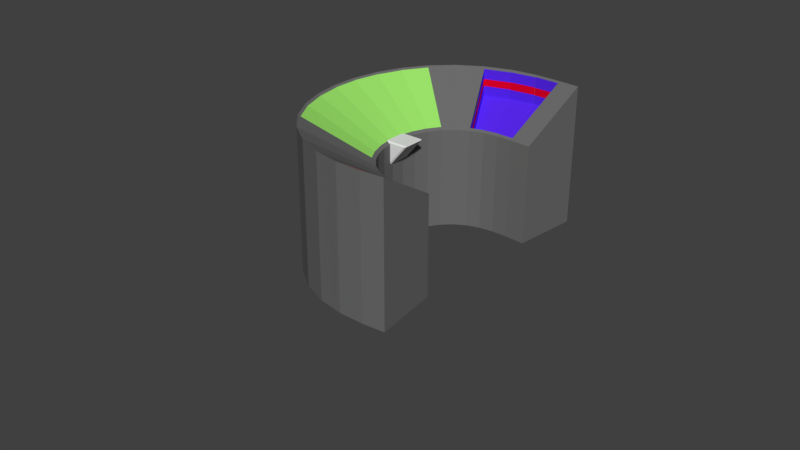 # Source: Console_New.blend  (saved by Blender 2.79.0; exported with 4.5.12 LTS)
import bpy
from mathutils import Matrix  # noqa: F401  (used for matrix-valued properties, if any)

bpy.ops.wm.read_factory_settings(use_empty=True)
scene = bpy.context.scene
scene.name = 'Scene'

# ---- collections
col_collection_1 = bpy.data.collections.new('Collection 1'); scene.collection.children.link(col_collection_1)

# ---- materials (node trees are filled in below, after node groups)
mat_console = bpy.data.materials.new('Console')
mat_console.alpha_threshold = 0.0
mat_console.use_transparent_shadow = False
mat_console.diffuse_color = (0.1523, 0.1523, 0.1523, 1.0)
mat_console.roughness = 0.5
mat_detail1 = bpy.data.materials.new('Detail1')
mat_detail1.alpha_threshold = 0.0
mat_detail1.use_transparent_shadow = False
mat_detail1.diffuse_color = (0.339, 0.8, 0.1477, 1.0)
mat_detail1.roughness = 0.5
mat_detail2 = bpy.data.materials.new('Detail2')
mat_detail2.alpha_threshold = 0.0
mat_detail2.use_transparent_shadow = False
mat_detail2.diffuse_color = (0.09717, 0.021, 0.8, 1.0)
mat_detail2.roughness = 0.5
mat_detail3 = bpy.data.materials.new('Detail3')
mat_detail3.alpha_threshold = 0.0
mat_detail3.use_transparent_shadow = False
mat_detail3.diffuse_color = (0.8, 0.01147, 0.0, 1.0)
mat_detail3.roughness = 0.5
mat_glowred = bpy.data.materials.new('GlowRed')
mat_glowred.alpha_threshold = 0.0
mat_glowred.use_transparent_shadow = False
mat_glowred.diffuse_color = (0.8, 0.0, 0.02013, 1.0)
mat_glowred.roughness = 0.5

# ---- material node trees

# ---- world
world_world = bpy.data.worlds.new('World'); scene.world = world_world
world_world.color = (0.05088, 0.05088, 0.05088)
world_world.use_sun_shadow = False
world_world.sun_shadow_jitter_overblur = 0.0
world_world.cycles.sampling_method = 'MANUAL'

# ---- meshes
me_cube_002 = bpy.data.meshes.new('Cube.002')
me_cube_002.from_pydata([(-1.0, -1.0, -1.0), (-1.0, -1.0, 1.0), (-1.0, 1.0, -1.0), (-1.0, 1.0, 1.0), (-0.6657, -1.0, -1.0), (1.0, -1.0, 1.0), (-0.6657, 1.0, -1.0), (1.0, 1.0, 1.0)], [], [(0, 1, 3, 2), (2, 3, 7, 6), (6, 7, 5, 4), (4, 5, 1, 0), (2, 6, 4, 0), (7, 3, 1, 5)])
_uv = me_cube_002.uv_layers.new(name='UVMap')
_uv.uv.foreach_set('vector', [0.6667, 0.8304, 0.3333, 0.8304, 0.3333, 0.4152, 0.6667, 0.4152, 0.3333, 0.5848, 0.3333, 1.0, 0.0, 1.0, 0.2776, 0.5848, 1.987e-07, 0.5404, 0.0, 1.732e-07, 0.3333, 0.0, 0.3333, 0.5404, 0.611, 0.4152, 0.3333, 4.95e-08, 0.6667, 0.0, 0.6667, 0.4152, 2.086e-07, 0.5848, 1.987e-07, 0.5404, 0.3333, 0.5404, 0.3333, 0.5848, 1.0, 0.0, 1.0, 0.4152, 0.6667, 0.4152, 0.6667, 6.187e-08])
me_cube_002.use_remesh_preserve_volume = False
me_cube_002.use_remesh_preserve_attributes = False
me_cube_002.use_mirror_vertex_groups = False
me_cube_002.update()
me_cube = bpy.data.meshes.new('Cube')
me_cube.from_pydata([(2.428, -2.155, -1.024), (2.429, -2.155, 0.6344), (2.197, -2.197, -1.023), (2.198, -2.197, 0.6346), (2.533, -4.076, -1.024), (2.534, -4.076, 1.319), (2.244, -4.13, -1.023), (2.245, -4.13, 1.319), (2.197, -2.197, -1.023), (2.198, -2.197, 0.6346), (2.007, -2.184, -1.023), (2.008, -2.184, 0.6348), (2.244, -4.13, -1.023), (2.245, -4.13, 1.319), (1.92, -4.11, -1.023), (1.921, -4.11, 1.32), (2.007, -2.184, -1.023), (2.008, -2.184, 0.6348), (1.833, -2.109, -1.023), (1.834, -2.108, 0.635), (1.92, -4.11, -1.023), (1.921, -4.11, 1.32), (1.59, -3.964, -1.023), (1.591, -3.964, 1.32), (1.833, -2.109, -1.023), (1.834, -2.108, 0.635), (1.679, -1.964, -1.023), (1.68, -1.964, 0.6351), (1.59, -3.964, -1.023), (1.591, -3.964, 1.32), (1.27, -3.662, -1.023), (1.271, -3.662, 1.32), (1.679, -1.964, -1.023), (1.68, -1.964, 0.6351), (1.546, -1.752, -1.023), (1.547, -1.751, 0.6352), (1.27, -3.662, -1.023), (1.271, -3.662, 1.32), (0.9834, -3.204, -1.022), (0.984, -3.203, 1.32), (1.546, -1.752, -1.023), (1.547, -1.751, 0.6352), (1.436, -1.475, -1.023), (1.437, -1.474, 0.6352), (0.9834, -3.204, -1.022), (0.984, -3.203, 1.32), (0.749, -2.616, -1.022), (0.7494, -2.615, 1.321), (1.436, -1.475, -1.023), (1.437, -1.474, 0.6352), (1.351, -1.14, -1.023), (1.351, -1.138, 0.6351), (0.749, -2.616, -1.022), (0.7494, -2.615, 1.321), (0.5765, -1.943, -1.022), (0.5767, -1.941, 1.32), (1.351, -1.14, -1.023), (1.351, -1.138, 0.6351), (1.293, -0.7589, -1.023), (1.293, -0.7561, 0.635), (0.5765, -1.943, -1.022), (0.5767, -1.941, 1.32), (0.4665, -1.22, -1.023), (0.4665, -1.217, 1.32), (1.293, -0.7589, -1.023), (1.293, -0.7561, 0.635), (1.265, -0.3504, -1.023), (1.265, -0.3464, 0.6347), (0.4665, -1.22, -1.023), (0.4665, -1.217, 1.32), (0.416, -0.4729, -1.023), (0.416, -0.4689, 1.32), (1.265, -0.3504, -1.023), (1.265, -0.3464, 0.6347), (1.269, 0.06565, -1.024), (1.269, 0.07118, 0.6343), (0.416, -0.4729, -1.023), (0.416, -0.4689, 1.32), (0.4236, 0.2799, -1.024), (0.4235, 0.2854, 1.319), (1.269, 0.06565, -1.024), (1.269, 0.07118, 0.6343), (1.305, 0.4676, -1.024), (1.306, 0.475, 0.6337), (0.4236, 0.2799, -1.024), (0.4235, 0.2854, 1.319), (0.4903, 1.023, -1.025), (0.4905, 1.03, 1.318), (1.305, 0.4676, -1.024), (1.306, 0.475, 0.6337), (1.371, 0.8356, -1.025), (1.372, 0.8451, 0.6331), (0.4903, 1.023, -1.025), (0.4905, 1.03, 1.318), (0.6182, 1.737, -1.026), (0.6188, 1.746, 1.317), (1.371, 0.8356, -1.025), (1.372, 0.8451, 0.6331), (1.464, 1.153, -1.026), (1.465, 1.164, 0.6323), (0.6182, 1.737, -1.026), (0.6188, 1.746, 1.317), (0.8099, 2.391, -1.028), (0.8111, 2.403, 1.315), (1.464, 1.153, -1.026), (1.465, 1.164, 0.6323), (1.58, 1.408, -1.027), (1.582, 1.422, 0.6314), (0.8099, 2.391, -1.028), (0.8111, 2.403, 1.315), (1.063, 2.945, -1.03), (1.065, 2.959, 1.313), (1.58, 1.408, -1.027), (1.582, 1.422, 0.6314), (1.719, 1.598, -1.028), (1.722, 1.614, 0.6304), (1.063, 2.945, -1.03), (1.065, 2.959, 1.313), (1.363, 3.357, -1.032), (1.367, 3.372, 1.311), (1.719, 1.598, -1.028), (1.722, 1.614, 0.6304), (1.879, 1.72, -1.029), (1.884, 1.736, 0.6293), (1.363, 3.357, -1.032), (1.367, 3.372, 1.311), (1.689, 3.607, -1.034), (1.694, 3.624, 1.309), (1.879, 1.72, -1.029), (1.884, 1.736, 0.6293), (2.058, 1.773, -1.03), (2.065, 1.79, 0.628), (1.689, 3.607, -1.034), (1.694, 3.624, 1.309), (2.018, 3.707, -1.037), (2.025, 3.724, 1.306), (2.058, 1.773, -1.03), (2.065, 1.79, 0.628), (2.252, 1.766, -1.031), (2.259, 1.783, 0.6267), (2.018, 3.707, -1.037), (2.025, 3.724, 1.306), (2.342, 3.691, -1.039), (2.349, 3.708, 1.304), (2.252, 1.766, -1.031), (2.259, 1.783, 0.6267), (2.515, 1.728, -1.033), (2.522, 1.746, 0.6249), (2.342, 3.691, -1.039), (2.349, 3.708, 1.304), (2.605, 3.654, -1.041), (2.612, 3.671, 1.302), (1.333, 0.8818, -1.025), (1.333, 0.8913, 0.6681), (1.264, 0.4961, -1.024), (1.264, 0.5035, 0.6688), (1.264, 0.496, -1.024), (1.264, 0.5033, 0.6686), (1.226, 0.07657, -1.024), (1.226, 0.0821, 0.6692), (1.226, 0.07667, -1.024), (1.226, 0.0822, 0.6695), (1.221, -0.3567, -1.023), (1.221, -0.3527, 0.6699), (1.221, -0.3567, -1.023), (1.221, -0.3527, 0.67), (1.25, -0.7827, -1.023), (1.25, -0.7799, 0.6703), (1.251, -0.7822, -1.023), (1.251, -0.7794, 0.6696), (1.312, -1.18, -1.023), (1.312, -1.179, 0.6698), (1.431, 1.215, -1.026), (1.432, 1.227, 0.6669), (1.333, 0.8812, -1.025), (1.334, 0.8907, 0.6677), (0.498, -1.199, 1.294), (0.6061, -1.912, -1.022), (0.498, -1.202, -1.023), (0.6062, -1.91, 1.294), (0.454, 0.2777, 1.294), (0.4465, -0.4685, -1.023), (0.454, 0.2722, -1.024), (0.4465, -0.4645, 1.295), (0.449, -0.4641, 1.293), (0.4986, -1.202, -1.023), (0.449, -0.4681, -1.023), (0.4986, -1.199, 1.293), (0.5187, 1.011, 1.294), (0.4528, 0.2725, -1.024), (0.5185, 1.004, -1.025), (0.4528, 0.278, 1.295), (0.6464, 1.713, 1.291), (0.5203, 1.003, -1.025), (0.6459, 1.703, -1.026), (0.5204, 1.01, 1.293), (0.8334, 2.361, 1.292), (0.6439, 1.706, -1.026), (0.8321, 2.349, -1.028), (0.6444, 1.715, 1.293), (1.321, 2.176, -1.028), (1.324, 2.19, 0.9722), (1.137, 1.772, -1.027), (1.138, 1.784, 0.9736), (0.4528, 0.278, 1.295), (1.226, 0.0821, 0.6692), (1.264, 0.5033, 0.6686), (0.5187, 1.011, 1.294), (1.311, -1.181, -1.023), (1.311, -1.179, 0.6704), (1.401, -1.534, -1.023), (1.401, -1.533, 0.6705), (0.6045, -1.912, 1.296), (0.7737, -2.575, -1.022), (0.6043, -1.914, -1.022), (0.7741, -2.574, 1.296), (2.339, 3.622, -1.039), (2.346, 3.639, 1.28), (2.02, 3.638, -1.036), (2.026, 3.655, 1.282), (2.256, 1.839, -1.032), (2.063, 1.864, 0.6538), (2.263, 1.856, 0.6524), (2.057, 1.846, -1.03), (2.02, 3.63, -1.036), (2.026, 3.648, 1.279), (1.697, 3.532, -1.034), (1.701, 3.549, 1.282), (2.057, 1.852, -1.03), (1.876, 1.813, 0.6569), (2.063, 1.869, 0.6556), (1.871, 1.797, -1.029), (1.697, 3.528, -1.034), (1.702, 3.545, 1.28), (1.378, 3.283, -1.032), (1.382, 3.299, 1.282), (1.871, 1.799, -1.029), (1.707, 1.688, 0.659), (1.876, 1.816, 0.6578), (1.704, 1.672, -1.028), (1.923, -4.034, -1.023), (1.924, -4.034, 1.293), (2.242, -4.054, -1.023), (2.243, -4.054, 1.293), (2.003, -2.273, -1.023), (2.2, -2.286, 0.6661), (2.004, -2.273, 0.6662), (2.199, -2.286, -1.023), (2.199, -2.282, -1.023), (2.2, -2.282, 0.6648), (2.433, -2.24, -1.024), (2.434, -2.24, 0.6645), (2.243, -4.048, 1.29), (2.529, -3.995, -1.024), (2.242, -4.048, -1.023), (2.53, -3.995, 1.29), (2.395, -2.161, -1.024), (2.396, -2.161, 0.6344), (2.492, -4.084, -1.024), (2.493, -4.084, 1.319), (2.4, -2.246, 0.6646), (2.399, -2.246, -1.024), (2.489, -4.002, 1.29), (2.488, -4.003, -1.024), (2.263, 1.856, 0.6524), (2.346, 3.639, 1.28), (2.026, 3.655, 1.282), (2.063, 1.864, 0.6538), (2.063, 1.869, 0.6556), (2.026, 3.648, 1.279), (1.701, 3.549, 1.282), (1.876, 1.813, 0.6569), (1.876, 1.816, 0.6578), (1.702, 3.545, 1.28), (1.382, 3.299, 1.282), (1.707, 1.688, 0.659), (2.263, 1.856, 0.6524), (2.346, 3.639, 1.28), (2.026, 3.655, 1.282), (2.063, 1.864, 0.6538), (2.063, 1.869, 0.6556), (2.026, 3.648, 1.279), (1.701, 3.549, 1.282), (1.876, 1.813, 0.6569), (1.876, 1.816, 0.6578), (1.702, 3.545, 1.28), (1.382, 3.299, 1.282), (1.707, 1.688, 0.659), (2.263, 1.856, 0.6524), (2.346, 3.639, 1.28), (2.026, 3.655, 1.282), (2.063, 1.864, 0.6538), (2.063, 1.869, 0.6556), (2.026, 3.648, 1.279), (1.701, 3.549, 1.282), (1.876, 1.813, 0.6569), (1.876, 1.816, 0.6578), (1.702, 3.545, 1.28), (1.382, 3.299, 1.282), (1.707, 1.688, 0.659), (2.263, 1.856, 0.6524), (2.346, 3.639, 1.28), (2.026, 3.655, 1.282), (2.063, 1.864, 0.6538), (2.063, 1.869, 0.6556), (2.026, 3.648, 1.279), (1.701, 3.549, 1.282), (1.876, 1.813, 0.6569), (1.876, 1.816, 0.6578), (1.702, 3.545, 1.28), (1.382, 3.299, 1.282), (1.707, 1.688, 0.659), (2.263, 1.856, 0.2018), (2.346, 3.639, 0.8292), (2.026, 3.655, 0.8314), (2.063, 1.864, 0.2032), (2.063, 1.869, 0.2037), (2.026, 3.648, 0.8275), (1.701, 3.549, 0.8298), (1.876, 1.813, 0.205), (1.876, 1.816, 0.2058), (1.702, 3.545, 0.8282), (1.382, 3.299, 0.8304), (1.707, 1.688, 0.207), (1.541, 2.477, -1.03), (1.784, 2.663, -1.032), (1.544, 2.493, 0.9707), (1.544, 2.493, 0.9707), (1.544, 2.493, 0.9707), (1.544, 2.493, 0.9707), (1.544, 2.493, 0.9707), (1.789, 2.68, 0.517), (1.544, 2.493, 0.5187), (1.701, 3.549, 1.111), (2.026, 3.648, 1.108), (2.026, 3.648, 0.9813), (1.701, 3.549, 0.9835), (1.707, 1.688, 0.4881), (1.382, 3.299, 1.112), (1.702, 3.545, 1.109), (1.876, 1.816, 0.4869), (1.544, 2.493, 0.7998), (1.707, 1.688, 0.3692), (1.702, 3.545, 0.9904), (1.544, 2.493, 0.6809), (1.382, 3.299, 0.9926), (1.876, 1.816, 0.368), (2.063, 1.864, 0.4802), (2.026, 3.655, 0.9757), (2.346, 3.639, 0.9735), (2.263, 1.856, 0.4788), (2.026, 3.655, 1.102), (2.263, 1.856, 0.5656), (2.063, 1.864, 0.567), (2.346, 3.639, 1.1)], [], [(256, 2, 3, 257), (254, 6, 7, 252), (258, 4, 5, 259), (250, 0, 1, 251), (263, 253, 4, 258), (260, 251, 1, 257), (8, 10, 11, 9), (240, 14, 15, 241), (14, 12, 13, 15), (247, 8, 9, 245), (240, 242, 12, 14), (246, 245, 9, 11), (16, 18, 19, 17), (18, 22, 23, 19), (22, 20, 21, 23), (20, 16, 17, 21), (18, 16, 20, 22), (23, 21, 17, 19), (24, 26, 27, 25), (26, 30, 31, 27), (30, 28, 29, 31), (28, 24, 25, 29), (26, 24, 28, 30), (31, 29, 25, 27), (32, 34, 35, 33), (34, 38, 39, 35), (38, 36, 37, 39), (36, 32, 33, 37), (34, 32, 36, 38), (39, 37, 33, 35), (40, 42, 43, 41), (42, 46, 47, 43), (46, 44, 45, 47), (44, 40, 41, 45), (42, 40, 44, 46), (47, 45, 41, 43), (48, 50, 51, 49), (214, 54, 55, 212), (54, 52, 53, 55), (210, 48, 49, 211), (214, 213, 52, 54), (209, 211, 49, 51), (56, 58, 59, 57), (178, 62, 63, 176), (62, 60, 61, 63), (170, 56, 57, 171), (178, 177, 60, 62), (169, 171, 57, 59), (64, 66, 67, 65), (186, 70, 71, 184), (70, 68, 69, 71), (166, 64, 65, 167), (186, 185, 68, 70), (165, 167, 65, 67), (72, 74, 75, 73), (182, 78, 79, 180), (78, 76, 77, 79), (162, 72, 73, 163), (182, 181, 76, 78), (161, 163, 73, 75), (80, 82, 83, 81), (190, 86, 87, 188), (86, 84, 85, 87), (158, 80, 81, 159), (190, 189, 84, 86), (157, 159, 81, 83), (88, 90, 91, 89), (194, 94, 95, 192), (94, 92, 93, 95), (154, 88, 89, 155), (194, 193, 92, 94), (153, 155, 89, 91), (96, 98, 99, 97), (198, 102, 103, 196), (102, 100, 101, 103), (174, 96, 97, 175), (198, 197, 100, 102), (173, 175, 97, 99), (104, 106, 107, 105), (200, 110, 111, 201), (110, 108, 109, 111), (202, 104, 105, 203), (200, 202, 108, 110), (201, 203, 105, 107), (112, 114, 115, 113), (114, 118, 119, 115), (118, 116, 117, 119), (116, 112, 113, 117), (114, 112, 116, 118), (119, 117, 113, 115), (120, 122, 123, 121), (232, 126, 127, 233), (126, 124, 125, 127), (239, 120, 121, 237), (232, 234, 124, 126), (238, 237, 121, 123), (128, 130, 131, 129), (224, 134, 135, 225), (134, 132, 133, 135), (231, 128, 129, 229), (224, 226, 132, 134), (230, 229, 129, 131), (136, 138, 139, 137), (216, 142, 143, 217), (142, 140, 141, 143), (223, 136, 137, 221), (216, 218, 140, 142), (222, 221, 137, 139), (144, 146, 147, 145), (146, 150, 151, 147), (150, 148, 149, 151), (148, 144, 145, 149), (146, 144, 148, 150), (151, 149, 145, 147), (192, 195, 155, 153), (90, 88, 154, 152), (193, 154, 155, 195), (90, 152, 153, 91), (159, 157, 206, 205), (82, 80, 158, 156), (189, 158, 159, 191), (82, 156, 157, 83), (180, 183, 163, 161), (74, 72, 162, 160), (181, 162, 163, 183), (74, 160, 161, 75), (184, 187, 167, 165), (66, 64, 166, 164), (185, 166, 167, 187), (66, 164, 165, 67), (176, 179, 171, 169), (58, 56, 170, 168), (177, 170, 171, 179), (58, 168, 169, 59), (196, 199, 175, 173), (98, 96, 174, 172), (197, 174, 175, 199), (98, 172, 173, 99), (60, 177, 179, 61), (63, 61, 179, 176), (168, 170, 177, 178), (168, 178, 176, 169), (76, 181, 183, 77), (79, 77, 183, 180), (160, 162, 181, 182), (160, 182, 180, 161), (68, 185, 187, 69), (71, 69, 187, 184), (164, 166, 185, 186), (164, 186, 184, 165), (84, 189, 191, 85), (87, 85, 191, 188), (156, 158, 189, 190), (156, 190, 188, 157), (92, 193, 195, 93), (95, 93, 195, 192), (152, 154, 193, 194), (152, 194, 192, 153), (100, 197, 199, 101), (103, 101, 199, 196), (172, 174, 197, 198), (172, 198, 196, 173), (111, 109, 203, 201), (106, 104, 202, 200), (108, 202, 203, 109), (106, 200, 201, 107), (207, 204, 205, 206), (157, 188, 207, 206), (191, 159, 205, 204), (188, 191, 204, 207), (212, 215, 211, 209), (50, 48, 210, 208), (213, 210, 211, 215), (50, 208, 209, 51), (52, 213, 215, 53), (55, 53, 215, 212), (208, 210, 213, 214), (208, 214, 212, 209), (143, 141, 219, 217), (220, 223, 218, 216), (140, 218, 219, 141), (220, 216, 217, 222), (138, 220, 222, 139), (138, 136, 223, 220), (219, 221, 267, 266), (135, 133, 227, 225), (228, 231, 226, 224), (132, 226, 227, 133), (130, 228, 230, 131), (130, 128, 231, 228), (233, 235, 274, 273), (127, 125, 235, 233), (325, 324, 234, 232), (124, 234, 235, 125), (122, 236, 238, 123), (122, 120, 239, 236), (237, 238, 272, 275), (324, 239, 237, 326), (15, 13, 243, 241), (244, 247, 242, 240), (12, 242, 243, 13), (244, 240, 241, 246), (10, 244, 246, 11), (10, 8, 247, 244), (241, 243, 245, 246), (242, 247, 245, 243), (262, 255, 251, 260), (256, 0, 250, 261), (253, 250, 251, 255), (2, 248, 249, 3), (4, 253, 255, 5), (259, 5, 255, 262), (261, 250, 253, 263), (248, 254, 252, 249), (248, 261, 263, 254), (7, 259, 262, 252), (2, 256, 261, 248), (252, 262, 260, 249), (249, 260, 257, 3), (254, 263, 258, 6), (6, 258, 259, 7), (0, 256, 257, 1), (269, 270, 282, 281), (272, 273, 285, 284), (265, 266, 278, 277), (238, 233, 273, 272), (229, 230, 268, 271), (225, 227, 270, 269), (230, 225, 269, 268), (326, 237, 275, 327), (221, 222, 264, 267), (217, 219, 266, 265), (222, 217, 265, 264), (227, 229, 271, 270), (284, 285, 297, 296), (277, 278, 290, 289), (287, 284, 296, 299), (266, 267, 279, 278), (273, 274, 286, 285), (270, 271, 283, 282), (267, 264, 276, 279), (327, 275, 287, 328), (264, 265, 277, 276), (271, 268, 280, 283), (268, 269, 281, 280), (275, 272, 284, 287), (289, 290, 302, 301), (299, 296, 308, 311), (292, 293, 305, 304), (281, 282, 294, 293), (278, 279, 291, 290), (285, 286, 298, 297), (282, 283, 295, 294), (279, 276, 288, 291), (328, 287, 299, 329), (276, 277, 289, 288), (283, 280, 292, 295), (280, 281, 293, 292), (344, 342, 323, 332), (296, 297, 309, 308), (293, 294, 306, 305), (290, 291, 303, 302), (297, 298, 310, 309), (294, 295, 307, 306), (291, 288, 300, 303), (329, 299, 311, 330), (288, 289, 301, 300), (295, 292, 304, 307), (313, 314, 315, 312), (350, 349, 313, 312), (347, 350, 312, 315), (349, 348, 314, 313), (317, 318, 319, 316), (307, 304, 316, 319), (335, 336, 318, 317), (331, 332, 323, 320), (342, 346, 320, 323), (343, 345, 322, 321), (321, 322, 332, 331), (298, 329, 330, 310), (345, 344, 332, 322), (286, 328, 329, 298), (274, 327, 328, 286), (235, 326, 327, 274), (234, 324, 326, 235), (236, 239, 324, 325), (305, 306, 333, 334), (334, 333, 336, 335), (310, 330, 341, 338), (309, 310, 338, 339), (311, 308, 340, 337), (330, 311, 337, 341), (338, 341, 344, 345), (339, 338, 345, 343), (337, 340, 346, 342), (341, 337, 342, 344), (354, 351, 348, 349), (353, 352, 350, 347), (352, 354, 349, 350), (300, 301, 354, 352), (303, 300, 352, 353), (301, 302, 351, 354)])
me_cube.polygons.foreach_set('material_index', [0, 0, 0, 0, 0, 0, 0, 0, 0, 0, 0, 0, 0, 0, 0, 0, 0, 0, 0, 0, 0, 0, 0, 0, 0, 0, 0, 0, 0, 0, 0, 0, 0, 0, 0, 0, 0, 0, 0, 0, 0, 0, 0, 0, 0, 0, 0, 0, 0, 0, 0, 0, 0, 0, 0, 0, 0, 0, 0, 0, 0, 0, 0, 0, 0, 0, 0, 0, 0, 0, 0, 0, 0, 0, 0, 0, 0, 0, 0, 0, 0, 0, 0, 0, 0, 0, 0, 0, 0, 0, 0, 0, 0, 0, 0, 0, 0, 0, 0, 0, 0, 0, 0, 0, 0, 0, 0, 0, 0, 0, 0, 0, 0, 0, 1, 0, 0, 0, 0, 0, 0, 0, 1, 0, 0, 0, 1, 0, 0, 0, 1, 0, 0, 0, 1, 0, 0, 0, 0, 0, 0, 0, 0, 0, 0, 0, 0, 0, 0, 0, 0, 0, 0, 0, 0, 0, 0, 0, 0, 0, 0, 0, 0, 0, 0, 0, 1, 0, 0, 0, 1, 0, 0, 0, 0, 0, 0, 0, 0, 0, 0, 2, 0, 0, 0, 0, 0, 0, 0, 0, 0, 0, 0, 0, 0, 0, 0, 0, 0, 0, 0, 0, 0, 0, 3, 0, 0, 0, 0, 0, 0, 0, 0, 0, 0, 0, 0, 3, 0, 0, 0, 0, 0, 0, 0, 0, 0, 0, 0, 0, 0, 0, 0, 0, 0, 0, 0, 0, 0, 0, 0, 0, 0, 0, 0, 0, 0, 0, 0, 0, 0, 0, 0, 0, 0, 0, 0, 0, 2, 0, 0, 0, 0, 0, 0, 0, 0, 0, 2, 0, 2, 2, 2, 2, 2, 2, 2, 2, 2, 0, 2, 0, 0, 0, 0, 0, 2, 4, 2, 2, 2, 2, 4, 4, 2, 4, 4, 2, 0, 0, 2, 2])
_uv = me_cube.uv_layers.new(name='UVMap')
_uv.uv.foreach_set('vector', [0.992, 0.4415, 0.984, 0.4415, 0.984, 0.3263, 0.992, 0.3263, 0.3724, 0.1634, 0.4061, 0.1634, 0.4061, 0.3263, 0.3724, 0.3144, 0.9541, 0.4891, 0.9444, 0.4891, 0.9444, 0.3263, 0.9541, 0.3263, 0.2036, 0.4897, 0.1365, 0.4897, 0.1365, 0.3744, 0.2036, 0.3506, 0.9744, 0.3614, 0.9648, 0.3629, 0.9637, 0.3295, 0.9739, 0.3279, 0.9881, 0.2228, 0.9795, 0.2199, 0.9815, 0.163, 0.9891, 0.1655, 0.05301, 1.0, 0.03975, 0.9999, 0.03975, 0.8847, 0.05301, 0.8847, 0.4731, 0.1634, 0.5401, 0.1634, 0.5401, 0.3263, 0.4731, 0.3025, 0.9325, 0.163, 0.955, 0.163, 0.955, 0.3258, 0.9325, 0.3258, 0.3065, 0.1629, 0.2728, 0.1629, 0.2728, 0.0476, 0.3065, 0.0357, 0.9728, 0.557, 0.9549, 0.5566, 0.9502, 0.4896, 0.9728, 0.49, 0.978, 0.08704, 0.9931, 0.08833, 0.9931, 0.1171, 0.9803, 0.1161, 0.4052, 0.8774, 0.3928, 0.8773, 0.3928, 0.7621, 0.4052, 0.7621, 0.5379, 0.4896, 0.6667, 0.4896, 0.6667, 0.6525, 0.5379, 0.6049, 0.9009, 0.4896, 0.9252, 0.4896, 0.9252, 0.6525, 0.9009, 0.6525, 0.5412, 0.1629, 0.4075, 0.1629, 0.4075, 0.0476, 0.5412, 0.0, 0.9256, 0.8158, 0.938, 0.8205, 0.938, 0.9546, 0.9146, 0.9455, 0.9899, 0.9306, 0.9663, 0.9329, 0.9775, 0.817, 0.9899, 0.8159, 0.8299, 0.9312, 0.8188, 0.9312, 0.8187, 0.8159, 0.8299, 0.8159, 0.6672, 0.3263, 0.7847, 0.3263, 0.7847, 0.4891, 0.6672, 0.4415, 0.8965, 0.3263, 0.9217, 0.3263, 0.9217, 0.4891, 0.8965, 0.4892, 0.6672, 0.4891, 0.5389, 0.4891, 0.5389, 0.3739, 0.6672, 0.3263, 0.7563, 0.8158, 0.7683, 0.8244, 0.7683, 0.9545, 0.7435, 0.9366, 0.9458, 0.01259, 0.9713, 0.0, 0.9713, 0.1147, 0.959, 0.1207, 0.01531, 0.653, 2.396e-05, 0.653, 0.0, 0.5377, 0.0153, 0.5377, 0.4053, 0.4896, 0.5053, 0.4896, 0.5053, 0.6525, 0.4053, 0.6049, 0.5053, 0.4896, 0.5379, 0.4896, 0.5379, 0.6525, 0.5053, 0.6525, 0.1319, 0.653, 0.01531, 0.653, 0.0153, 0.5377, 0.1319, 0.4901, 0.9022, 0.8158, 0.9146, 0.828, 0.9146, 0.9495, 0.8877, 0.9231, 0.1862, 0.8361, 0.2149, 0.8159, 0.2149, 0.9248, 0.2016, 0.9342, 0.6806, 0.1628, 0.6609, 0.1628, 0.6608, 0.04757, 0.6806, 0.04757, 0.5413, 3.272e-05, 0.6194, 0.0, 0.6194, 0.1629, 0.5412, 0.1153, 0.6194, 0.0, 0.6608, 4.84e-06, 0.6608, 0.1629, 0.6194, 0.1629, 0.7794, 0.1629, 0.6806, 0.1628, 0.6806, 0.04757, 0.7794, 0.0, 0.9183, 0.163, 0.9325, 0.1781, 0.9325, 0.2864, 0.9024, 0.2542, 0.8304, 0.8407, 0.8632, 0.8158, 0.8632, 0.9151, 0.8478, 0.9269, 0.02375, 0.8158, 7.262e-05, 0.8158, 0.0, 0.7005, 0.02373, 0.7005, 0.7075, 0.653, 0.7211, 0.653, 0.721, 0.8158, 0.7075, 0.8039, 0.7211, 0.653, 0.7684, 0.653, 0.7684, 0.8158, 0.721, 0.8158, 0.06213, 0.8158, 0.02375, 0.8158, 0.02373, 0.7005, 0.06212, 0.6768, 0.4501, 0.8723, 0.4803, 0.902, 0.4803, 0.9252, 0.4458, 0.8912, 0.5962, 0.8785, 0.6246, 0.8596, 0.6246, 0.9035, 0.6057, 0.9161, 0.1633, 0.8159, 0.1366, 0.8159, 0.1365, 0.7006, 0.1633, 0.7006, 0.894, 2.992e-06, 0.8962, 0.0, 0.8962, 0.1629, 0.894, 0.1611, 0.8877, 0.653, 0.9384, 0.653, 0.9384, 0.8158, 0.8877, 0.8158, 0.166, 0.8159, 0.1633, 0.8159, 0.1633, 0.7006, 0.166, 0.6982, 0.406, 0.8762, 0.4458, 0.9065, 0.4458, 0.9094, 0.4053, 0.8786, 0.7144, 0.8194, 0.6881, 0.8234, 0.6893, 0.8197, 0.7144, 0.8158, 0.352, 0.9313, 0.3234, 0.9313, 0.3233, 0.8161, 0.352, 0.8161, 0.7923, 0.6525, 0.79, 0.6525, 0.79, 0.4896, 0.7923, 0.4914, 0.8443, 0.3263, 0.8965, 0.3263, 0.8965, 0.4891, 0.8442, 0.4892, 0.8515, 0.6523, 0.8488, 0.6523, 0.8488, 0.5371, 0.8515, 0.5346, 0.3233, 0.8223, 0.2722, 0.8184, 0.2713, 0.8161, 0.3233, 0.82, 0.1808, 0.8195, 0.1524, 0.8195, 0.1532, 0.8159, 0.1805, 0.816, 0.2453, 0.9313, 0.2163, 0.9312, 0.2162, 0.816, 0.2453, 0.816, 0.8421, 0.3263, 0.8442, 0.3263, 0.8442, 0.4892, 0.8421, 0.4875, 0.2163, 0.6531, 0.2688, 0.6531, 0.2688, 0.8159, 0.2162, 0.816, 0.8334, 0.8158, 0.8304, 0.8158, 0.8304, 0.7005, 0.8334, 0.6981, 0.2713, 0.9365, 0.323, 0.9365, 0.3233, 0.9386, 0.2708, 0.9386, 0.7897, 0.8815, 0.8187, 0.8816, 0.8187, 0.8852, 0.7909, 0.885, 0.9663, 0.9312, 0.9385, 0.9312, 0.9384, 0.8159, 0.9663, 0.816, 0.8486, 0.163, 0.8506, 0.163, 0.8506, 0.3259, 0.8486, 0.3242, 0.8508, 0.163, 0.9024, 0.163, 0.9024, 0.3258, 0.8506, 0.3259, 0.7825, 0.1629, 0.7794, 0.1629, 0.7794, 0.04763, 0.7825, 0.0452, 0.02705, 0.8825, 0.07761, 0.8744, 0.07761, 0.8765, 0.02624, 0.8847, 0.5591, 0.8897, 0.5867, 0.8964, 0.5867, 0.9001, 0.5602, 0.8937, 0.2713, 0.653, 0.2966, 0.6531, 0.2968, 0.7683, 0.2713, 0.7683, 0.3599, 0.6532, 0.3623, 0.6532, 0.3623, 0.8161, 0.3599, 0.8143, 0.8963, 7.71e-05, 0.9458, 0.0, 0.9458, 0.1629, 0.8962, 0.1629, 0.7716, 0.8159, 0.7684, 0.8159, 0.7684, 0.7007, 0.7716, 0.6982, 0.6633, 0.8186, 0.6253, 0.8504, 0.6246, 0.848, 0.6633, 0.8156, 0.4011, 0.6733, 0.3801, 0.6571, 0.3811, 0.653, 0.4011, 0.6685, 0.5379, 0.6525, 0.5596, 0.6525, 0.5598, 0.7678, 0.538, 0.7677, 0.6453, 0.6528, 0.6484, 0.6528, 0.6484, 0.8156, 0.6453, 0.814, 0.5148, 0.8153, 0.4697, 0.8155, 0.4695, 0.6526, 0.5148, 0.6525, 0.4085, 0.8156, 0.4053, 0.8156, 0.4054, 0.7004, 0.4086, 0.698, 0.5135, 0.819, 0.4809, 0.8524, 0.4803, 0.8496, 0.5135, 0.8156, 0.1348, 0.6738, 0.1172, 0.6576, 0.1181, 0.653, 0.1348, 0.6683, 0.5401, 0.163, 0.5575, 0.163, 0.5578, 0.2783, 0.5403, 0.2782, 0.612, 0.1632, 0.6665, 0.1634, 0.6665, 0.3263, 0.6121, 0.3023, 0.7922, 0.3258, 0.7541, 0.3259, 0.754, 0.1631, 0.7922, 0.163, 0.7103, 0.3261, 0.6665, 0.3263, 0.6666, 0.211, 0.7103, 0.187, 0.7435, 0.8722, 0.7223, 0.8948, 0.7144, 0.8467, 0.7435, 0.8158, 0.3928, 0.8365, 0.3705, 0.8155, 0.3787, 0.7621, 0.3928, 0.7754, 0.0, 0.0, 0.01266, 2.72e-05, 0.01298, 0.1153, 0.0002006, 0.1153, 0.01266, 2.72e-05, 0.1365, 0.000521, 0.1365, 0.1634, 0.01298, 0.1153, 0.2728, 0.1629, 0.2447, 0.1629, 0.2446, 5.896e-05, 0.2728, 0.0, 0.2447, 0.1629, 0.1365, 0.1634, 0.1367, 0.04813, 0.2446, 5.896e-05, 0.02624, 0.9406, 0.01415, 0.9516, 0.0, 0.8398, 0.02624, 0.8159, 0.128, 0.9201, 0.1005, 0.8976, 0.1153, 0.7763, 0.128, 0.7867, 0.352, 0.8161, 0.3618, 0.8161, 0.3618, 0.9313, 0.352, 0.9313, 0.3374, 0.4899, 0.4034, 0.4901, 0.4034, 0.653, 0.3375, 0.6289, 0.9604, 0.8159, 0.9385, 0.8158, 0.9384, 0.653, 0.9604, 0.653, 0.6975, 0.6528, 0.6667, 0.653, 0.667, 0.5377, 0.6978, 0.5257, 0.5378, 0.8816, 0.5197, 0.8927, 0.5135, 0.8307, 0.5378, 0.8156, 0.9502, 0.5315, 0.9347, 0.5228, 0.9379, 0.4896, 0.9502, 0.4965, 0.3929, 0.8774, 0.4047, 0.8774, 0.4047, 0.9926, 0.3928, 0.9927, 0.2039, 0.1637, 0.2713, 0.1639, 0.2713, 0.3268, 0.2041, 0.3027, 0.5376, 0.8154, 0.5149, 0.8153, 0.5148, 0.6525, 0.5376, 0.6525, 0.1695, 0.6529, 0.1365, 0.6531, 0.1368, 0.5378, 0.1697, 0.5258, 0.2684, 0.8832, 0.2505, 0.8882, 0.2453, 0.8225, 0.2684, 0.816, 0.8863, 0.8546, 0.8711, 0.8507, 0.8737, 0.8158, 0.8863, 0.819, 0.02632, 0.8847, 0.03975, 0.8847, 0.03975, 0.9999, 0.02624, 1.0, 0.06684, 0.327, 0.1337, 0.3272, 0.1337, 0.4901, 0.06701, 0.4661, 0.9444, 0.4892, 0.9218, 0.4891, 0.9217, 0.3263, 0.9444, 0.3264, 0.03372, 0.3267, 0.0, 0.3268, 0.0003473, 0.2115, 0.03398, 0.1995, 0.9776, 0.23, 0.9596, 0.23, 0.955, 0.163, 0.9776, 0.163, 0.09958, 0.8513, 0.08419, 0.8515, 0.08638, 0.8159, 0.09958, 0.8159, 0.9788, 0.653, 0.9973, 0.6529, 0.9973, 0.7682, 0.9788, 0.7683, 0.4053, 0.3263, 0.5389, 0.3267, 0.5389, 0.4896, 0.4056, 0.4415, 0.9788, 0.8159, 0.9604, 0.8158, 0.9604, 0.6529, 0.9788, 0.653, 0.4053, 0.4891, 0.2713, 0.4896, 0.2716, 0.3743, 0.4053, 0.3263, 0.9913, 0.6253, 0.9729, 0.6236, 0.9728, 0.4896, 0.9913, 0.4913, 0.6661, 0.7943, 0.6484, 0.7962, 0.6484, 0.6543, 0.6661, 0.6525, 0.4011, 0.7586, 0.363, 0.7291, 0.3801, 0.6571, 0.4011, 0.6733, 0.6633, 0.8973, 0.6434, 0.914, 0.6424, 0.9106, 0.6633, 0.8931, 0.8282, 0.8158, 0.7716, 0.8159, 0.7716, 0.6982, 0.8282, 0.6547, 0.2966, 0.6531, 0.3, 0.6531, 0.3002, 0.7708, 0.2968, 0.7683, 0.5867, 0.8964, 0.5591, 0.8897, 0.5591, 0.8897, 0.5867, 0.8964, 0.04982, 0.8203, 0.07761, 0.8159, 0.07761, 0.8189, 0.04862, 0.8236, 0.8379, 0.1629, 0.7825, 0.1629, 0.7825, 0.0452, 0.8379, 0.001649, 0.7922, 0.163, 0.7952, 0.163, 0.7952, 0.2807, 0.7922, 0.2782, 0.7692, 0.8184, 0.8187, 0.8186, 0.8187, 0.8816, 0.7897, 0.8815, 0.2852, 0.8796, 0.3142, 0.8796, 0.3147, 0.8827, 0.2844, 0.8827, 0.8856, 0.8158, 0.8334, 0.8158, 0.8334, 0.6981, 0.8856, 0.6547, 0.7847, 0.3263, 0.7877, 0.3263, 0.7878, 0.444, 0.7847, 0.4415, 0.186, 0.8821, 0.1372, 0.8821, 0.1524, 0.8195, 0.1808, 0.8195, 0.3233, 0.8796, 0.2949, 0.8775, 0.2936, 0.8743, 0.3233, 0.8766, 0.8989, 0.6525, 0.8515, 0.6523, 0.8515, 0.5346, 0.8989, 0.4914, 0.8488, 0.6524, 0.8458, 0.6524, 0.8458, 0.5347, 0.8488, 0.5372, 0.7144, 0.8839, 0.6675, 0.8911, 0.6881, 0.8234, 0.7144, 0.8194, 0.4245, 0.8156, 0.4458, 0.8319, 0.4458, 0.8358, 0.4235, 0.8188, 0.2142, 0.8159, 0.166, 0.8159, 0.166, 0.6982, 0.2142, 0.6549, 0.84, 7.829e-05, 0.8428, 7.434e-05, 0.8428, 0.1177, 0.84, 0.1153, 0.1348, 0.7726, 0.1011, 0.7417, 0.1172, 0.6576, 0.1348, 0.6738, 0.5135, 0.913, 0.4974, 0.9295, 0.4966, 0.9254, 0.5135, 0.9081, 0.4675, 0.8155, 0.4085, 0.8156, 0.4086, 0.698, 0.4673, 0.6542, 0.5596, 0.6525, 0.5641, 0.6525, 0.5643, 0.7702, 0.5598, 0.7678, 0.2162, 0.8159, 0.2142, 0.8159, 0.2142, 0.6549, 0.2162, 0.6531, 0.7144, 0.8866, 0.6667, 0.8939, 0.6675, 0.8911, 0.7144, 0.8839, 0.4235, 0.8188, 0.4458, 0.8358, 0.4458, 0.9065, 0.406, 0.8762, 0.8428, 7.434e-05, 0.894, 2.992e-06, 0.894, 0.1611, 0.8428, 0.1177, 0.8877, 0.8158, 0.8856, 0.8158, 0.8856, 0.6547, 0.8877, 0.653, 0.7684, 0.8159, 0.8187, 0.8161, 0.8187, 0.8186, 0.7692, 0.8184, 0.2844, 0.8827, 0.3147, 0.8827, 0.323, 0.9365, 0.2713, 0.9365, 0.7877, 0.3263, 0.8421, 0.3263, 0.8421, 0.4875, 0.7878, 0.444, 0.9009, 0.6525, 0.8989, 0.6525, 0.8989, 0.4914, 0.9009, 0.4896, 0.1862, 0.8848, 0.1365, 0.8848, 0.1372, 0.8821, 0.186, 0.8821, 0.3233, 0.8766, 0.2936, 0.8743, 0.2722, 0.8184, 0.3233, 0.8223, 0.8458, 0.6524, 0.7923, 0.6525, 0.7923, 0.4914, 0.8458, 0.5347, 0.84, 0.1629, 0.8379, 0.1629, 0.8379, 0.001649, 0.84, 0.0, 0.5379, 0.8156, 0.5867, 0.8274, 0.5867, 0.8299, 0.5386, 0.8183, 0.04862, 0.8236, 0.07761, 0.8189, 0.07761, 0.8744, 0.02705, 0.8825, 0.7952, 0.163, 0.8486, 0.163, 0.8486, 0.3242, 0.7952, 0.2807, 0.8304, 0.8158, 0.8282, 0.8158, 0.8282, 0.6547, 0.8304, 0.653, 0.4011, 0.7621, 0.3623, 0.732, 0.363, 0.7291, 0.4011, 0.7586, 0.6633, 0.8931, 0.6424, 0.9106, 0.6253, 0.8504, 0.6633, 0.8186, 0.3, 0.6531, 0.3599, 0.6532, 0.3599, 0.8143, 0.3002, 0.7708, 0.4697, 0.8155, 0.4675, 0.8155, 0.4673, 0.6542, 0.4695, 0.6526, 0.1348, 0.7763, 0.1005, 0.7448, 0.1011, 0.7417, 0.1348, 0.7726, 0.5135, 0.9081, 0.4966, 0.9254, 0.4809, 0.8524, 0.5135, 0.819, 0.5641, 0.6525, 0.6453, 0.6528, 0.6453, 0.814, 0.5643, 0.7702, 0.3928, 0.8976, 0.3623, 0.8688, 0.3705, 0.8155, 0.3928, 0.8365, 0.7435, 0.9285, 0.7301, 0.9428, 0.7223, 0.8948, 0.7435, 0.8722, 0.7541, 0.3259, 0.7103, 0.3261, 0.7103, 0.187, 0.754, 0.1631, 0.5575, 0.163, 0.612, 0.1632, 0.6121, 0.3023, 0.5578, 0.2783, 0.5386, 0.8183, 0.5867, 0.8299, 0.5867, 0.8964, 0.5591, 0.8897, 0.7952, 0.2807, 0.8486, 0.3242, 0.8486, 0.3242, 0.7952, 0.2807, 0.8379, 0.001649, 0.7825, 0.0452, 0.7825, 0.0452, 0.8379, 0.001649, 0.5386, 0.8183, 0.5867, 0.8299, 0.5867, 0.8299, 0.5386, 0.8183, 0.5914, 0.8597, 0.6246, 0.8376, 0.6246, 0.8596, 0.5962, 0.8785, 0.4632, 0.8156, 0.4803, 0.8325, 0.4803, 0.8789, 0.4545, 0.8534, 0.08131, 0.8158, 0.06213, 0.8158, 0.06212, 0.6768, 0.08131, 0.6649, 0.6668, 0.653, 0.6939, 0.653, 0.6939, 0.7921, 0.6667, 0.7683, 0.1005, 0.8159, 0.08131, 0.8158, 0.08131, 0.6649, 0.1005, 0.653, 0.5867, 0.8409, 0.6246, 0.8156, 0.6246, 0.8376, 0.5914, 0.8597, 0.4545, 0.8534, 0.4803, 0.8789, 0.4803, 0.902, 0.4501, 0.8723, 0.6939, 0.653, 0.7075, 0.653, 0.7075, 0.8039, 0.6939, 0.7921, 0.09958, 0.9577, 0.07761, 0.9581, 0.082, 0.887, 0.09958, 0.8868, 0.9776, 0.2635, 0.9618, 0.2636, 0.9596, 0.23, 0.9776, 0.23, 0.1349, 0.3263, 0.06743, 0.3265, 0.06761, 0.1875, 0.1349, 0.1634, 0.03342, 0.3269, 0.06684, 0.327, 0.06701, 0.4661, 0.03367, 0.4541, 0.0, 0.3268, 0.03342, 0.3269, 0.03367, 0.4541, 0.0003407, 0.4421, 0.9776, 0.297, 0.9641, 0.2971, 0.9618, 0.2636, 0.9776, 0.2635, 0.06761, 0.1875, 0.03398, 0.1995, 0.03398, 0.1995, 0.06761, 0.1875, 0.8863, 0.9615, 0.8632, 0.9555, 0.8684, 0.8857, 0.8863, 0.8903, 0.2684, 0.9168, 0.2531, 0.921, 0.2505, 0.8882, 0.2684, 0.8832, 0.2684, 0.6525, 0.2025, 0.6528, 0.2026, 0.5137, 0.2684, 0.4897, 0.1365, 0.1634, 0.1702, 0.1635, 0.1705, 0.2907, 0.1368, 0.2787, 0.2684, 0.9504, 0.2558, 0.9539, 0.2531, 0.921, 0.2684, 0.9168, 0.9502, 0.5665, 0.9315, 0.556, 0.9315, 0.556, 0.9502, 0.5665, 0.9502, 0.6365, 0.9252, 0.6224, 0.9315, 0.556, 0.9502, 0.5665, 0.5378, 0.8981, 0.5212, 0.9083, 0.5197, 0.8927, 0.5378, 0.8816, 0.79, 0.6525, 0.7284, 0.6527, 0.7285, 0.5136, 0.79, 0.4896, 0.2713, 0.4896, 0.3043, 0.4897, 0.3046, 0.6169, 0.2716, 0.6049, 0.5378, 0.9475, 0.5259, 0.9548, 0.5228, 0.9238, 0.5378, 0.9145, 0.9347, 0.5228, 0.9502, 0.5315, 0.9502, 0.5315, 0.9347, 0.5228, 0.7129, 0.6528, 0.6975, 0.6528, 0.6978, 0.5257, 0.7131, 0.5197, 0.9713, 0.0, 0.9931, 0.001944, 0.9931, 0.05954, 0.9758, 0.05803, 0.9728, 0.5905, 0.9572, 0.5902, 0.9549, 0.5566, 0.9728, 0.557, 0.4075, 0.1629, 0.3401, 0.1629, 0.3401, 0.0238, 0.4075, 0.0, 0.4396, 0.1634, 0.4731, 0.1634, 0.4731, 0.3025, 0.4396, 0.2906, 0.4061, 0.1634, 0.4396, 0.1634, 0.4396, 0.2906, 0.4061, 0.2787, 0.9728, 0.624, 0.9596, 0.6237, 0.9572, 0.5902, 0.9728, 0.5905, 0.9758, 0.05803, 0.9931, 0.05954, 0.9931, 0.08833, 0.978, 0.08704, 0.3401, 0.1629, 0.3065, 0.1629, 0.3065, 0.0357, 0.3401, 0.0238, 0.9877, 0.2514, 0.9786, 0.2483, 0.9795, 0.2199, 0.9881, 0.2228, 0.9759, 0.4619, 0.9678, 0.4632, 0.9658, 0.3964, 0.9749, 0.3949, 0.2371, 0.4897, 0.2036, 0.4897, 0.2036, 0.3506, 0.2371, 0.3387, 0.2713, 0.1634, 0.3387, 0.1634, 0.3387, 0.3025, 0.2713, 0.2787, 0.2707, 0.4897, 0.2371, 0.4897, 0.2371, 0.3387, 0.2707, 0.3268, 0.9872, 0.28, 0.9776, 0.2768, 0.9786, 0.2483, 0.9877, 0.2514, 0.9749, 0.3949, 0.9658, 0.3964, 0.9648, 0.3629, 0.9744, 0.3614, 0.3387, 0.1634, 0.3724, 0.1634, 0.3724, 0.3144, 0.3387, 0.3025, 0.984, 0.3935, 0.9749, 0.3949, 0.9744, 0.3614, 0.984, 0.3599, 0.9967, 0.2833, 0.9872, 0.28, 0.9877, 0.2514, 0.9967, 0.2545, 0.984, 0.4607, 0.9759, 0.4619, 0.9749, 0.3949, 0.984, 0.3935, 0.9967, 0.2545, 0.9877, 0.2514, 0.9881, 0.2228, 0.9967, 0.2257, 0.9967, 0.2257, 0.9881, 0.2228, 0.9891, 0.1655, 0.9967, 0.1681, 0.984, 0.3599, 0.9744, 0.3614, 0.9739, 0.3279, 0.984, 0.3263, 0.9637, 0.4892, 0.9541, 0.4891, 0.9541, 0.3263, 0.9637, 0.3263, 1.0, 0.4415, 0.992, 0.4415, 0.992, 0.3263, 1.0, 0.3263, 0.8863, 0.8903, 0.8684, 0.8857, 0.8684, 0.8857, 0.8863, 0.8903, 0.3046, 0.6169, 0.3375, 0.6289, 0.3375, 0.6289, 0.3046, 0.6169, 0.09958, 0.8868, 0.082, 0.887, 0.082, 0.887, 0.09958, 0.8868, 0.3046, 0.6169, 0.3375, 0.6289, 0.3375, 0.6289, 0.3046, 0.6169, 0.8711, 0.8507, 0.8863, 0.8546, 0.8863, 0.8546, 0.8711, 0.8507, 0.8863, 0.8903, 0.8684, 0.8857, 0.8684, 0.8857, 0.8863, 0.8903, 0.1705, 0.2907, 0.2041, 0.3027, 0.2041, 0.3027, 0.1705, 0.2907, 0.7131, 0.5197, 0.6978, 0.5257, 0.6978, 0.5257, 0.7131, 0.5197, 0.08419, 0.8515, 0.09958, 0.8513, 0.09958, 0.8513, 0.08419, 0.8515, 0.09958, 0.8868, 0.082, 0.887, 0.082, 0.887, 0.09958, 0.8868, 0.03367, 0.4541, 0.06701, 0.4661, 0.06701, 0.4661, 0.03367, 0.4541, 0.2026, 0.5137, 0.1697, 0.5258, 0.1697, 0.5258, 0.2026, 0.5137, 0.3046, 0.6169, 0.3375, 0.6289, 0.3375, 0.6289, 0.3046, 0.6169, 0.09958, 0.8868, 0.082, 0.887, 0.082, 0.887, 0.09958, 0.8868, 0.9347, 0.5228, 0.9502, 0.5315, 0.9502, 0.5315, 0.9347, 0.5228, 0.06761, 0.1875, 0.03398, 0.1995, 0.03398, 0.1995, 0.06761, 0.1875, 0.9502, 0.5665, 0.9315, 0.556, 0.9315, 0.556, 0.9502, 0.5665, 0.2026, 0.5137, 0.1697, 0.5258, 0.1697, 0.5258, 0.2026, 0.5137, 0.08419, 0.8515, 0.09958, 0.8513, 0.09958, 0.8513, 0.08419, 0.8515, 0.7131, 0.5197, 0.6978, 0.5257, 0.6978, 0.5257, 0.7131, 0.5197, 0.03367, 0.4541, 0.06701, 0.4661, 0.06701, 0.4661, 0.03367, 0.4541, 0.8711, 0.8507, 0.8863, 0.8546, 0.8863, 0.8546, 0.8711, 0.8507, 0.1705, 0.2907, 0.2041, 0.3027, 0.2041, 0.3027, 0.1705, 0.2907, 0.9347, 0.5228, 0.9502, 0.5315, 0.9502, 0.5315, 0.9347, 0.5228, 0.09958, 0.8868, 0.082, 0.887, 0.082, 0.887, 0.09958, 0.8868, 0.9347, 0.5228, 0.9502, 0.5315, 0.9502, 0.5315, 0.9347, 0.5228, 0.1705, 0.2907, 0.2041, 0.3027, 0.2041, 0.3027, 0.1705, 0.2907, 0.8863, 0.8903, 0.8684, 0.8857, 0.8684, 0.8857, 0.8863, 0.8903, 0.06761, 0.1875, 0.03398, 0.1995, 0.03398, 0.1995, 0.06761, 0.1875, 0.9502, 0.5665, 0.9315, 0.556, 0.9315, 0.556, 0.9502, 0.5665, 0.2026, 0.5137, 0.1697, 0.5258, 0.1697, 0.5258, 0.2026, 0.5137, 0.08419, 0.8515, 0.09958, 0.8513, 0.09958, 0.8513, 0.08419, 0.8515, 0.7131, 0.5197, 0.6978, 0.5257, 0.6978, 0.5257, 0.7131, 0.5197, 0.03367, 0.4541, 0.06701, 0.4661, 0.06701, 0.4661, 0.03367, 0.4541, 0.8711, 0.8507, 0.8863, 0.8546, 0.8863, 0.8546, 0.8711, 0.8507, 0.1705, 0.2907, 0.2041, 0.3027, 0.2041, 0.3027, 0.1705, 0.2907, 0.7131, 0.5197, 0.6978, 0.5257, 0.6978, 0.5257, 0.7131, 0.5197, 0.3046, 0.6169, 0.3375, 0.6289, 0.3375, 0.6289, 0.3046, 0.6169, 0.8863, 0.8903, 0.8684, 0.8857, 0.8684, 0.8857, 0.8863, 0.8903, 0.06761, 0.1875, 0.03398, 0.1995, 0.03398, 0.1995, 0.06761, 0.1875, 0.9502, 0.5665, 0.9315, 0.556, 0.9315, 0.556, 0.9502, 0.5665, 0.2026, 0.5137, 0.1697, 0.5258, 0.1697, 0.5258, 0.2026, 0.5137, 0.08419, 0.8515, 0.09958, 0.8513, 0.09958, 0.8513, 0.08419, 0.8515, 0.7131, 0.5197, 0.6978, 0.5257, 0.6978, 0.5257, 0.7131, 0.5197, 0.03367, 0.4541, 0.06701, 0.4661, 0.06701, 0.4661, 0.03367, 0.4541, 0.8711, 0.8507, 0.8863, 0.8546, 0.8863, 0.8546, 0.8711, 0.8507, 0.09958, 0.8868, 0.082, 0.887, 0.08419, 0.8515, 0.09958, 0.8513, 0.03367, 0.4541, 0.06701, 0.4661, 0.06701, 0.4661, 0.03367, 0.4541, 0.08419, 0.8515, 0.09958, 0.8513, 0.09958, 0.8513, 0.08419, 0.8515, 0.09958, 0.8868, 0.082, 0.887, 0.082, 0.887, 0.09958, 0.8868, 0.8863, 0.8903, 0.8684, 0.8857, 0.8711, 0.8507, 0.8863, 0.8546, 0.8711, 0.8507, 0.8863, 0.8546, 0.8863, 0.8546, 0.8711, 0.8507, 0.8863, 0.8903, 0.8684, 0.8857, 0.8684, 0.8857, 0.8863, 0.8903, 0.9502, 0.549, 0.9331, 0.5394, 0.9347, 0.5228, 0.9502, 0.5315, 0.9347, 0.5228, 0.9502, 0.5315, 0.9502, 0.5315, 0.9347, 0.5228, 0.9502, 0.5665, 0.9315, 0.556, 0.9315, 0.556, 0.9502, 0.5665, 0.9502, 0.5665, 0.9315, 0.556, 0.9331, 0.5394, 0.9502, 0.549, 0.7285, 0.5136, 0.7131, 0.5197, 0.7131, 0.5197, 0.7285, 0.5136, 0.7285, 0.5136, 0.7131, 0.5197, 0.7131, 0.5197, 0.7285, 0.5136, 0.7285, 0.5136, 0.7131, 0.5197, 0.7131, 0.5197, 0.7285, 0.5136, 0.7285, 0.5136, 0.7131, 0.5197, 0.7131, 0.5197, 0.7285, 0.5136, 0.7285, 0.5136, 0.7131, 0.5197, 0.7131, 0.5197, 0.7285, 0.5136, 0.7284, 0.6527, 0.7129, 0.6528, 0.7131, 0.5197, 0.7285, 0.5136, 0.5378, 0.9145, 0.5228, 0.9238, 0.5212, 0.9083, 0.5378, 0.8981, 0.8863, 0.8903, 0.8684, 0.8857, 0.8684, 0.8857, 0.8863, 0.8903, 0.8863, 0.8903, 0.8684, 0.8857, 0.8684, 0.8857, 0.8863, 0.8903, 0.7285, 0.5136, 0.7131, 0.5197, 0.7131, 0.5197, 0.7285, 0.5136, 0.9502, 0.5665, 0.9315, 0.556, 0.9315, 0.556, 0.9502, 0.5665, 0.9347, 0.5228, 0.9502, 0.5315, 0.9502, 0.5315, 0.9347, 0.5228, 0.7131, 0.5197, 0.6978, 0.5257, 0.6978, 0.5257, 0.7131, 0.5197, 0.7285, 0.5136, 0.7131, 0.5197, 0.7131, 0.5197, 0.7285, 0.5136, 0.9502, 0.5665, 0.9315, 0.556, 0.9315, 0.556, 0.9502, 0.5665, 0.9347, 0.5228, 0.9502, 0.5315, 0.9502, 0.5315, 0.9347, 0.5228, 0.7131, 0.5197, 0.6978, 0.5257, 0.6978, 0.5257, 0.7131, 0.5197, 0.09958, 0.8868, 0.082, 0.887, 0.082, 0.887, 0.09958, 0.8868, 0.08419, 0.8515, 0.09958, 0.8513, 0.09958, 0.8513, 0.08419, 0.8515, 0.03367, 0.4541, 0.06701, 0.4661, 0.06701, 0.4661, 0.03367, 0.4541, 0.03367, 0.4541, 0.06701, 0.4661, 0.06701, 0.4661, 0.03367, 0.4541, 0.08419, 0.8515, 0.09958, 0.8513, 0.09958, 0.8513, 0.08419, 0.8515, 0.09958, 0.8868, 0.082, 0.887, 0.082, 0.887, 0.09958, 0.8868])
me_cube.materials.append(mat_console)
me_cube.materials.append(mat_detail1)
me_cube.materials.append(mat_detail2)
me_cube.materials.append(mat_detail3)
me_cube.materials.append(mat_glowred)
me_cube.use_remesh_preserve_volume = False
me_cube.use_remesh_preserve_attributes = False
me_cube.use_mirror_vertex_groups = False
me_cube.update()

# ---- curves / text
cu_nurbscurve = bpy.data.curves.new('NurbsCurve', 'CURVE')
cu_nurbscurve.dimensions = '3D'
_sp = cu_nurbscurve.splines.new('NURBS'); _sp.points.add(3)
_sp.points.foreach_set('co', [-0.9972, -1.697, -0.001102, 1.0, -1.177, -0.2519, 0.0, 1.0, 1.018, -0.2378, -2.091e-07, 1.0, 0.8663, -1.663, -0.007375, 1.0])
_sp.order_v = 0
_sp.use_endpoint_u = True
cu_nurbscurve.use_path = True
cu_nurbscurve.use_path_clamp = True
cu_nurbscurve.bevel_resolution = 0
cu_nurbscurve.fill_mode = 'HALF'

# ---- objects
ob_cube_002 = bpy.data.objects.new('Cube.002', me_cube_002)
ob_nurbscurve = bpy.data.objects.new('NurbsCurve', cu_nurbscurve)
ob_cube = bpy.data.objects.new('Cube', me_cube)

# ---- transforms, parenting, visibility, modifiers, constraints
ob_cube_002.location = (0.9797, -0.03951, 0.8017)
ob_cube_002.scale = (0.1109, 0.1109, 0.1109)
ob_cube_002.lineart.crease_threshold = 0.0
_m = ob_cube_002.modifiers.new('Bevel', 'BEVEL')
_m.limit_method = 'NONE'
_m.spread = 0.0
ob_nurbscurve.location = (0.0, 0.0, 0.0)
ob_nurbscurve.rotation_euler = (0.0, 0.0, 1.571)
ob_nurbscurve.lineart.crease_threshold = 0.0
ob_cube.location = (0.0, 0.0, 0.5441)
ob_cube.scale = (0.7226, 0.3176, 0.5445)
ob_cube.lineart.crease_threshold = 0.0

# ---- collection membership
col_collection_1.objects.link(ob_cube_002)
col_collection_1.objects.link(ob_nurbscurve)
col_collection_1.objects.link(ob_cube)

# ---- scene / render settings (as saved in the file)
scene.frame_start = 1; scene.frame_end = 250; scene.frame_set(1)
scene.render.engine = 'BLENDER_EEVEE_NEXT'
scene.render.resolution_percentage = 50
scene.render.dither_intensity = 0.0
scene.cycles.use_denoising = False
scene.cycles.samples = 128
scene.cycles.sampling_pattern = 'TABULATED_SOBOL'
scene.cycles.use_adaptive_sampling = False
scene.cycles.use_light_tree = False
scene.cycles.blur_glossy = 0.0
scene.cycles.sample_clamp_indirect = 0.0
scene.view_settings.view_transform = 'Standard'
bpy.context.view_layer.update()

# ---- added for rendering (the .blend has no active camera and no usable light): camera, sun
cam_auto = bpy.data.cameras.new('AutoCamera')
cam_auto.lens = 50.0
cam_auto.sensor_width = 36.0
cam_auto.clip_end = 1000.0
ob_auto_camera = bpy.data.objects.new('AutoCamera', cam_auto)
scene.collection.objects.link(ob_auto_camera)
ob_auto_camera.location = (6.4195, -6.62172, 4.48943)
ob_auto_camera.rotation_euler = (1.09748, -7.21219e-08, 0.694738)
scene.camera = ob_auto_camera
light_auto_sun = bpy.data.lights.new('AutoSun', 'SUN')
light_auto_sun.energy = 3.0
light_auto_sun.angle = 0.0523599
ob_auto_sun = bpy.data.objects.new('AutoSun', light_auto_sun)
scene.collection.objects.link(ob_auto_sun)
ob_auto_sun.rotation_euler = (0.872665, 0.174533, 0.523599)
bpy.context.view_layer.update()

